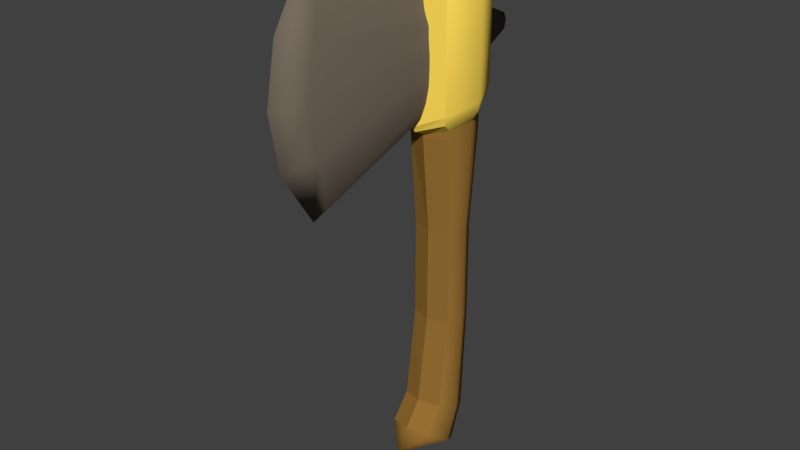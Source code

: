 # Source: AxeStone.blend  (saved by Blender 2.79.0; exported with 4.5.12 LTS)
import bpy
from mathutils import Matrix  # noqa: F401  (used for matrix-valued properties, if any)

bpy.ops.wm.read_factory_settings(use_empty=True)
scene = bpy.context.scene
scene.name = 'Scene'

# ---- collections
col_collection_1 = bpy.data.collections.new('Collection 1'); scene.collection.children.link(col_collection_1)

# ---- materials (node trees are filled in below, after node groups)
mat_sandstone = bpy.data.materials.new('Sandstone')
mat_sandstone.alpha_threshold = 0.0
mat_sandstone.use_transparent_shadow = False
mat_sandstone.diffuse_color = (0.1878, 0.1529, 0.1144, 1.0)
mat_sandstone.roughness = 0.5
mat_wood = bpy.data.materials.new('Wood')
mat_wood.alpha_threshold = 0.0
mat_wood.use_transparent_shadow = False
mat_wood.diffuse_color = (0.305, 0.159, 0.0331, 1.0)
mat_wood.roughness = 0.5
mat_rope = bpy.data.materials.new('Rope')
mat_rope.alpha_threshold = 0.0
mat_rope.use_transparent_shadow = False
mat_rope.diffuse_color = (1.0, 0.7084, 0.09759, 1.0)
mat_rope.roughness = 0.5

# ---- material node trees

# ---- world
world_world = bpy.data.worlds.new('World'); scene.world = world_world
world_world.color = (0.05088, 0.05088, 0.05088)
world_world.use_sun_shadow = False
world_world.sun_shadow_jitter_overblur = 0.0
world_world.cycles.sampling_method = 'MANUAL'

# ---- meshes
me_cube_001 = bpy.data.meshes.new('Cube.001')
me_cube_001.from_pydata([(0.7071, -0.7071, 4.963), (1.0, -1.399e-07, 5.167), (0.7071, 0.7071, 5.456), (0.7071, -0.7071, 9.307), (0.7071, 0.7071, 9.057), (1.0, -1.602e-07, 9.282), (0.8089, -1.046, 5.487), (1.242, -1.468e-07, 5.768), (0.8089, 1.046, 5.982), (0.8089, -1.046, 9.084), (0.8089, 1.046, 8.37), (1.242, -1.768e-07, 8.644), (0.7846, 0.9777, 5.719), (1.19, -1.462e-07, 5.467), (0.7846, -0.9777, 5.225), (0.758, 0.8765, 8.865), (0.758, -0.8765, 9.264), (1.121, -1.685e-07, 9.09), (-0.7071, -0.7071, 4.963), (0.0, 1.0, 5.542), (0.0, -1.0, 4.791), (-1.0, -1.399e-07, 5.167), (-0.7071, 0.7071, 5.456), (-0.7071, -0.7071, 9.307), (-0.7071, 0.7071, 9.057), (0.0, -1.0, 9.49), (0.0, 1.0, 9.046), (-1.0, -1.602e-07, 9.282), (-0.8089, -1.046, 5.487), (0.0, 1.479, 6.156), (0.0, -1.479, 5.153), (-1.242, -1.468e-07, 5.768), (-0.8089, 1.046, 5.982), (-0.8089, -1.046, 9.084), (-0.8089, 1.046, 8.37), (0.0, -1.479, 9.337), (0.0, 1.479, 8.343), (-1.242, -1.768e-07, 8.644), (-0.7846, 0.9777, 5.719), (-1.19, -1.462e-07, 5.467), (-0.7846, -0.9777, 5.225), (0.0, 1.383, 5.849), (0.0, -1.383, 4.972), (0.0, -1.24, 9.543), (-0.758, 0.8765, 8.865), (-0.758, -0.8765, 9.264), (-1.121, -1.685e-07, 9.09), (0.0, 1.24, 8.854), (0.1653, -5.263, 10.48), (0.1653, -5.263, 4.048), (0.723, -0.2536, -6.132), (0.723, -1.449, -5.407), (1.013, -0.8513, -5.769), (1.142, -1.745e-07, 10.52), (0.7796, -0.8753, 10.52), (0.7796, 0.8753, 10.52), (0.2218, 0.3661, 6.033), (0.231, 0.3657, 8.454), (0.4019, -5.722, 5.721), (0.3756, -5.702, 8.803), (0.377, 0.2634, 7.879), (0.4126, 0.2146, 7.264), (0.4009, -6.014, 7.264), (0.3956, 0.2854, 6.637), (0.6427, -0.5039, -1.571), (0.8514, -1.014e-07, -1.571), (0.6427, 0.5039, -1.571), (0.6767, -0.8738, -4.561), (0.9183, -0.2981, -4.772), (0.6767, 0.2784, -4.982), (0.7071, -0.7071, 4.661), (1.0, -1.434e-07, 4.661), (0.7071, 0.7071, 4.661), (0.6399, -0.4952, 1.545), (0.845, -1.114e-07, 1.545), (0.6399, 0.4952, 1.545), (0.7071, -0.7071, 9.588), (1.0, -1.641e-07, 9.588), (0.7071, 0.7071, 9.588), (-0.1653, -5.263, 10.48), (-0.1653, -5.263, 4.048), (-0.723, -0.2536, -6.132), (-0.723, -1.449, -5.407), (-1.013, -0.8513, -5.769), (-1.142, -1.745e-07, 10.52), (-0.7796, -0.8753, 10.52), (-0.7796, 0.8753, 10.52), (0.0, -0.006049, -6.282), (0.0, -1.697, -5.257), (0.0, -2.14, -6.007), (0.0, 1.238, 10.52), (0.0, -1.238, 10.52), (0.0, -0.3302, 10.81), (0.0, -5.597, 3.732), (0.0, -5.597, 10.8), (-0.2218, 0.3661, 6.033), (-0.231, 0.3657, 8.454), (0.0, 0.4999, 5.889), (0.0, 0.4436, 8.604), (0.0, 2.879, 6.998), (-0.4019, -5.722, 5.721), (-0.3756, -5.702, 8.803), (0.0, 2.852, 7.512), (-0.377, 0.2634, 7.879), (0.0, -6.681, 9.061), (0.0, 2.949, 7.264), (-0.4126, 0.2146, 7.264), (0.0, -7.026, 7.264), (-0.4009, -6.014, 7.264), (-0.3956, 0.2854, 6.637), (0.0, -6.707, 5.462), (-0.6427, -0.5039, -1.571), (-0.8514, -1.014e-07, -1.571), (0.0, -0.7126, -1.571), (-0.6427, 0.5039, -1.571), (0.0, 0.7126, -1.571), (0.0, -1.112, -4.473), (-0.6767, -0.8738, -4.561), (-0.9183, -0.2981, -4.772), (-0.6767, 0.2784, -4.982), (0.0, 0.5173, -5.07), (-0.7071, -0.7071, 4.661), (-1.0, -1.434e-07, 4.661), (-0.7071, 0.7071, 4.661), (0.0, 1.0, 4.661), (0.0, -1.0, 4.661), (0.0, -0.7003, 1.545), (-0.6399, -0.4952, 1.545), (-0.845, -1.114e-07, 1.545), (-0.6399, 0.4952, 1.545), (0.0, 0.7003, 1.545), (-0.7071, -0.7071, 9.588), (-1.0, -1.641e-07, 9.588), (-0.7071, 0.7071, 9.588), (0.0, 1.0, 9.588), (0.0, -1.0, 9.588)], [], [(14, 13, 7, 6), (16, 43, 35, 9), (13, 12, 8, 7), (15, 17, 11, 10), (6, 7, 11, 9), (8, 29, 36, 10), (30, 6, 9, 35), (10, 11, 7, 8), (17, 16, 9, 11), (47, 15, 10, 36), (12, 41, 29, 8), (42, 14, 6, 30), (20, 0, 14, 42), (2, 19, 41, 12), (1, 2, 12, 13), (0, 1, 13, 14), (26, 4, 15, 47), (5, 3, 16, 17), (4, 5, 17, 15), (3, 25, 43, 16), (40, 28, 31, 39), (45, 33, 35, 43), (39, 31, 32, 38), (44, 34, 37, 46), (28, 33, 37, 31), (32, 34, 36, 29), (30, 35, 33, 28), (34, 32, 31, 37), (46, 37, 33, 45), (47, 36, 34, 44), (38, 32, 29, 41), (42, 30, 28, 40), (20, 42, 40, 18), (22, 38, 41, 19), (21, 39, 38, 22), (18, 40, 39, 21), (26, 47, 44, 24), (27, 46, 45, 23), (24, 44, 46, 27), (23, 45, 43, 25), (104, 59, 48, 94), (50, 52, 89, 87), (69, 68, 52, 50), (51, 67, 116, 88), (51, 88, 89, 52), (52, 68, 67, 51), (55, 90, 92, 53), (91, 54, 53, 92), (61, 105, 102, 60), (93, 97, 56, 49), (60, 102, 98, 57), (59, 60, 57, 48), (110, 58, 62, 107), (62, 61, 60, 59), (93, 49, 58, 110), (56, 97, 99, 63), (107, 62, 59, 104), (49, 56, 63, 58), (58, 63, 61, 62), (63, 99, 105, 61), (57, 98, 94, 48), (78, 134, 90, 55), (135, 76, 54, 91), (67, 68, 65, 64), (116, 67, 64, 113), (69, 120, 115, 66), (75, 74, 65, 66), (66, 65, 68, 69), (87, 120, 69, 50), (78, 77, 71, 72), (73, 74, 71, 70), (126, 73, 70, 125), (75, 130, 124, 72), (66, 115, 130, 75), (113, 64, 73, 126), (64, 65, 74, 73), (72, 71, 74, 75), (76, 77, 53, 54), (70, 71, 77, 76), (125, 70, 76, 135), (72, 124, 134, 78), (55, 53, 77, 78), (104, 94, 79, 101), (81, 87, 89, 83), (119, 81, 83, 118), (82, 88, 116, 117), (82, 83, 89, 88), (83, 82, 117, 118), (86, 84, 92, 90), (91, 92, 84, 85), (106, 103, 102, 105), (93, 80, 95, 97), (103, 96, 98, 102), (101, 79, 96, 103), (110, 107, 108, 100), (108, 101, 103, 106), (93, 110, 100, 80), (95, 109, 99, 97), (107, 104, 101, 108), (80, 100, 109, 95), (100, 108, 106, 109), (109, 106, 105, 99), (96, 79, 94, 98), (133, 86, 90, 134), (135, 91, 85, 131), (117, 111, 112, 118), (116, 113, 111, 117), (119, 114, 115, 120), (129, 114, 112, 128), (114, 119, 118, 112), (87, 81, 119, 120), (133, 123, 122, 132), (127, 121, 122, 128), (126, 125, 121, 127), (129, 123, 124, 130), (114, 129, 130, 115), (113, 126, 127, 111), (111, 127, 128, 112), (123, 129, 128, 122), (131, 85, 84, 132), (121, 131, 132, 122), (125, 135, 131, 121), (123, 133, 134, 124), (86, 133, 132, 84)])
me_cube_001.polygons.foreach_set('use_smooth', [1, 0, 1, 1, 1, 1, 0, 1, 1, 1, 1, 0, 0, 1, 1, 1, 1, 1, 1, 0, 1, 0, 1, 1, 1, 1, 0, 1, 1, 1, 1, 0, 0, 1, 1, 1, 1, 1, 1, 0, 1, 1, 1, 0, 1, 1, 1, 1, 1, 1, 1, 1, 1, 1, 1, 1, 1, 1, 1, 1, 1, 1, 0, 1, 0, 1, 1, 1, 1, 1, 1, 0, 1, 1, 0, 1, 1, 1, 1, 0, 1, 1, 1, 1, 1, 0, 1, 1, 1, 1, 1, 1, 1, 1, 1, 1, 1, 1, 1, 1, 1, 1, 1, 1, 0, 1, 0, 1, 1, 1, 1, 1, 1, 0, 1, 1, 0, 1, 1, 1, 1, 0, 1, 1])
me_cube_001.polygons.foreach_set('material_index', [2, 2, 2, 2, 2, 2, 2, 2, 2, 2, 2, 2, 2, 2, 2, 2, 2, 2, 2, 2, 2, 2, 2, 2, 2, 2, 2, 2, 2, 2, 2, 2, 2, 2, 2, 2, 2, 2, 2, 2, 0, 1, 1, 1, 1, 1, 1, 1, 0, 0, 0, 0, 0, 0, 0, 0, 0, 0, 0, 0, 0, 1, 1, 1, 1, 1, 1, 1, 1, 1, 1, 1, 1, 1, 1, 1, 1, 1, 1, 1, 1, 1, 0, 1, 1, 1, 1, 1, 1, 1, 0, 0, 0, 0, 0, 0, 0, 0, 0, 0, 0, 0, 0, 1, 1, 1, 1, 1, 1, 1, 1, 1, 1, 1, 1, 1, 1, 1, 1, 1, 1, 1, 1, 1])
_uv = me_cube_001.uv_layers.new(name='UVMap')
_uv.uv.foreach_set('vector', [0.9485, 0.3851, 0.932, 0.4391, 0.9164, 0.4381, 0.9342, 0.3816, 0.7482, 0.3916, 0.7197, 0.3513, 0.7347, 0.3388, 0.7591, 0.3847, 0.932, 0.4391, 0.9158, 0.4902, 0.9031, 0.4907, 0.9164, 0.4381, 0.776, 0.4887, 0.7603, 0.4412, 0.784, 0.4393, 0.8008, 0.4903, 0.9342, 0.3816, 0.9164, 0.4381, 0.784, 0.4393, 0.7591, 0.3847, 0.9031, 0.4907, 0.8932, 0.5287, 0.8049, 0.5287, 0.8008, 0.4903, 0.9604, 0.3339, 0.9342, 0.3816, 0.7591, 0.3847, 0.7347, 0.3388, 0.8008, 0.4903, 0.784, 0.4393, 0.9164, 0.4381, 0.9031, 0.4907, 0.7603, 0.4412, 0.7482, 0.3916, 0.7591, 0.3847, 0.784, 0.4393, 0.7798, 0.5287, 0.776, 0.4887, 0.8008, 0.4903, 0.8049, 0.5287, 0.9158, 0.4902, 0.907, 0.5287, 0.8932, 0.5287, 0.9031, 0.4907, 0.9716, 0.3389, 0.9485, 0.3851, 0.9342, 0.3816, 0.9604, 0.3339, 0.9904, 0.3568, 0.9664, 0.3971, 0.9485, 0.3851, 0.9716, 0.3389, 0.9342, 0.4837, 0.9327, 0.5287, 0.907, 0.5287, 0.9158, 0.4902, 0.9503, 0.4402, 0.9342, 0.4837, 0.9158, 0.4902, 0.932, 0.4391, 0.9664, 0.3971, 0.9503, 0.4402, 0.932, 0.4391, 0.9485, 0.3851, 0.7634, 0.5287, 0.763, 0.4848, 0.776, 0.4887, 0.7798, 0.5287, 0.7485, 0.4422, 0.7422, 0.3993, 0.7482, 0.3916, 0.7603, 0.4412, 0.763, 0.4848, 0.7485, 0.4422, 0.7603, 0.4412, 0.776, 0.4887, 0.7422, 0.3993, 0.7133, 0.3644, 0.7197, 0.3513, 0.7482, 0.3916, 0.9485, 0.6723, 0.9342, 0.6758, 0.9164, 0.6194, 0.932, 0.6183, 0.7482, 0.6659, 0.7591, 0.6727, 0.7347, 0.7187, 0.7197, 0.7061, 0.932, 0.6183, 0.9164, 0.6194, 0.9031, 0.5668, 0.9158, 0.5673, 0.776, 0.5687, 0.8008, 0.5671, 0.784, 0.6182, 0.7603, 0.6163, 0.9342, 0.6758, 0.7591, 0.6727, 0.784, 0.6182, 0.9164, 0.6194, 0.9031, 0.5668, 0.8008, 0.5671, 0.8049, 0.5287, 0.8932, 0.5287, 0.9604, 0.7236, 0.7347, 0.7187, 0.7591, 0.6727, 0.9342, 0.6758, 0.8008, 0.5671, 0.9031, 0.5668, 0.9164, 0.6194, 0.784, 0.6182, 0.7603, 0.6163, 0.784, 0.6182, 0.7591, 0.6727, 0.7482, 0.6659, 0.7798, 0.5287, 0.8049, 0.5287, 0.8008, 0.5671, 0.776, 0.5687, 0.9158, 0.5673, 0.9031, 0.5668, 0.8932, 0.5287, 0.907, 0.5287, 0.9716, 0.7186, 0.9604, 0.7236, 0.9342, 0.6758, 0.9485, 0.6723, 0.9904, 0.7007, 0.9716, 0.7186, 0.9485, 0.6723, 0.9664, 0.6603, 0.9342, 0.5737, 0.9158, 0.5673, 0.907, 0.5287, 0.9327, 0.5287, 0.9503, 0.6172, 0.932, 0.6183, 0.9158, 0.5673, 0.9342, 0.5737, 0.9664, 0.6603, 0.9485, 0.6723, 0.932, 0.6183, 0.9503, 0.6172, 0.7634, 0.5287, 0.7798, 0.5287, 0.776, 0.5687, 0.763, 0.5726, 0.7485, 0.6152, 0.7603, 0.6163, 0.7482, 0.6659, 0.7422, 0.6582, 0.763, 0.5726, 0.776, 0.5687, 0.7603, 0.6163, 0.7485, 0.6152, 0.7422, 0.6582, 0.7482, 0.6659, 0.7197, 0.7061, 0.7133, 0.693, 0.6128, 0.4946, 0.6155, 0.4511, 0.707, 0.4661, 0.7131, 0.4946, 0.854, 0.1154, 0.8121, 0.1537, 0.7584, 0.09659, 0.8559, 0.05703, 0.1754, 0.08208, 0.1388, 0.08609, 0.1248, 0.02162, 0.1682, 0.0117, 0.0835, 0.0336, 0.1006, 0.09245, 0.05875, 0.1006, 0.0402, 0.04684, 0.7602, 0.1448, 0.7261, 0.1097, 0.7584, 0.09659, 0.8121, 0.1537, 0.1248, 0.02162, 0.1388, 0.08609, 0.1006, 0.09245, 0.0835, 0.0336, 0.8704, 0.2207, 0.8723, 0.2716, 0.7882, 0.2362, 0.831, 0.1812, 0.7384, 0.2152, 0.7754, 0.1812, 0.831, 0.1812, 0.7882, 0.2362, 0.5492, 0.1586, 0.5469, 0.01802, 0.5596, 0.02271, 0.5807, 0.1562, 0.3727, 0.4843, 0.471, 0.1445, 0.4849, 0.1529, 0.3922, 0.4661, 0.5807, 0.1562, 0.5596, 0.02271, 0.6209, 0.1421, 0.6114, 0.1528, 0.6155, 0.4511, 0.5807, 0.1562, 0.6114, 0.1528, 0.707, 0.4661, 0.4861, 0.4946, 0.4833, 0.4513, 0.5492, 0.453, 0.549, 0.4946, 0.5492, 0.453, 0.5492, 0.1586, 0.5807, 0.1562, 0.6155, 0.4511, 0.3864, 0.4946, 0.3922, 0.4661, 0.4833, 0.4513, 0.4861, 0.4946, 0.4849, 0.1529, 0.4749, 0.1417, 0.5334, 0.02178, 0.5171, 0.1558, 0.549, 0.4946, 0.5492, 0.453, 0.6155, 0.4511, 0.6128, 0.4946, 0.3922, 0.4661, 0.4849, 0.1529, 0.5171, 0.1558, 0.4833, 0.4513, 0.4833, 0.4513, 0.5171, 0.1558, 0.5492, 0.1586, 0.5492, 0.453, 0.5171, 0.1558, 0.5334, 0.02178, 0.5469, 0.01802, 0.5492, 0.1586, 0.6114, 0.1528, 0.626, 0.1472, 0.7265, 0.4843, 0.707, 0.4661, 0.1488, 0.9254, 0.1956, 0.9268, 0.1944, 0.9833, 0.1485, 0.9799, 0.01388, 0.9125, 0.0577, 0.9185, 0.04756, 0.9717, 0.0001402, 0.9643, 0.1006, 0.09245, 0.1388, 0.08609, 0.1393, 0.2726, 0.1082, 0.2709, 0.05875, 0.1006, 0.1006, 0.09245, 0.1082, 0.2709, 0.06861, 0.2705, 0.1754, 0.08208, 0.214, 0.08146, 0.2098, 0.2757, 0.1706, 0.2744, 0.165, 0.4583, 0.1329, 0.4566, 0.1393, 0.2726, 0.1706, 0.2744, 0.1706, 0.2744, 0.1393, 0.2726, 0.1388, 0.08609, 0.1754, 0.08208, 0.2156, 0.007638, 0.214, 0.08146, 0.1754, 0.08208, 0.1682, 0.0117, 0.1488, 0.9254, 0.1029, 0.923, 0.1172, 0.6367, 0.1596, 0.6393, 0.1013, 0.4544, 0.1329, 0.4566, 0.1172, 0.6367, 0.07465, 0.6334, 0.0624, 0.4509, 0.1013, 0.4544, 0.07465, 0.6334, 0.03112, 0.629, 0.165, 0.4583, 0.2058, 0.4596, 0.2018, 0.6411, 0.1596, 0.6393, 0.1706, 0.2744, 0.2098, 0.2757, 0.2058, 0.4596, 0.165, 0.4583, 0.06861, 0.2705, 0.1082, 0.2709, 0.1013, 0.4544, 0.0624, 0.4509, 0.1082, 0.2709, 0.1393, 0.2726, 0.1329, 0.4566, 0.1013, 0.4544, 0.1596, 0.6393, 0.1172, 0.6367, 0.1329, 0.4566, 0.165, 0.4583, 0.0577, 0.9185, 0.1029, 0.923, 0.09845, 0.9759, 0.04756, 0.9717, 0.07465, 0.6334, 0.1172, 0.6367, 0.1029, 0.923, 0.0577, 0.9185, 0.03112, 0.629, 0.07465, 0.6334, 0.0577, 0.9185, 0.01388, 0.9125, 0.1596, 0.6393, 0.2018, 0.6411, 0.1956, 0.9268, 0.1488, 0.9254, 0.1485, 0.9799, 0.09845, 0.9759, 0.1029, 0.923, 0.1488, 0.9254, 0.6128, 0.4946, 0.7131, 0.4946, 0.707, 0.5231, 0.6155, 0.538, 0.8138, 0.01649, 0.8559, 0.05703, 0.7584, 0.09659, 0.7571, 0.0182, 0.2526, 0.08377, 0.2629, 0.01376, 0.3057, 0.02557, 0.2889, 0.08936, 0.3465, 0.03933, 0.3892, 0.05446, 0.3683, 0.1073, 0.3269, 0.09739, 0.7261, 0.06072, 0.7571, 0.0182, 0.7584, 0.09659, 0.7261, 0.1097, 0.3057, 0.02557, 0.3465, 0.03933, 0.3269, 0.09739, 0.2889, 0.08936, 0.8346, 0.3058, 0.7788, 0.3052, 0.7882, 0.2362, 0.8723, 0.2716, 0.7384, 0.2152, 0.7882, 0.2362, 0.7788, 0.3052, 0.7399, 0.2655, 0.5492, 0.8305, 0.5807, 0.8329, 0.5596, 0.9664, 0.5469, 0.9711, 0.3727, 0.5048, 0.3922, 0.5231, 0.4849, 0.8362, 0.471, 0.8446, 0.5807, 0.8329, 0.6114, 0.8363, 0.621, 0.8471, 0.5596, 0.9664, 0.6155, 0.538, 0.707, 0.5231, 0.6114, 0.8363, 0.5807, 0.8329, 0.4861, 0.4946, 0.549, 0.4946, 0.5492, 0.5361, 0.4833, 0.5378, 0.5492, 0.5361, 0.6155, 0.538, 0.5807, 0.8329, 0.5492, 0.8305, 0.3864, 0.4946, 0.4861, 0.4946, 0.4833, 0.5378, 0.3922, 0.5231, 0.4849, 0.8362, 0.5172, 0.8334, 0.5334, 0.9673, 0.4749, 0.8474, 0.549, 0.4946, 0.6128, 0.4946, 0.6155, 0.538, 0.5492, 0.5361, 0.3922, 0.5231, 0.4833, 0.5378, 0.5172, 0.8334, 0.4849, 0.8362, 0.4833, 0.5378, 0.5492, 0.5361, 0.5492, 0.8305, 0.5172, 0.8334, 0.5172, 0.8334, 0.5492, 0.8305, 0.5469, 0.9711, 0.5334, 0.9673, 0.6114, 0.8363, 0.707, 0.5231, 0.7265, 0.5048, 0.626, 0.8419, 0.2424, 0.9275, 0.2403, 0.9819, 0.1944, 0.9833, 0.1956, 0.9268, 0.3777, 0.9205, 0.3892, 0.9728, 0.3415, 0.9782, 0.3337, 0.9245, 0.3269, 0.09739, 0.3115, 0.2754, 0.2804, 0.2757, 0.2889, 0.08936, 0.3683, 0.1073, 0.3511, 0.2767, 0.3115, 0.2754, 0.3269, 0.09739, 0.2526, 0.08377, 0.249, 0.2761, 0.2098, 0.2757, 0.214, 0.08146, 0.2465, 0.4601, 0.249, 0.2761, 0.2804, 0.2757, 0.2787, 0.4598, 0.249, 0.2761, 0.2526, 0.08377, 0.2889, 0.08936, 0.2804, 0.2757, 0.2156, 0.007638, 0.2629, 0.01376, 0.2526, 0.08377, 0.214, 0.08146, 0.2424, 0.9275, 0.244, 0.6412, 0.2865, 0.6404, 0.2884, 0.927, 0.3104, 0.459, 0.3292, 0.6389, 0.2865, 0.6404, 0.2787, 0.4598, 0.3494, 0.4572, 0.3729, 0.6365, 0.3292, 0.6389, 0.3104, 0.459, 0.2465, 0.4601, 0.244, 0.6412, 0.2018, 0.6411, 0.2058, 0.4596, 0.249, 0.2761, 0.2465, 0.4601, 0.2058, 0.4596, 0.2098, 0.2757, 0.3511, 0.2767, 0.3494, 0.4572, 0.3104, 0.459, 0.3115, 0.2754, 0.3115, 0.2754, 0.3104, 0.459, 0.2787, 0.4598, 0.2804, 0.2757, 0.244, 0.6412, 0.2465, 0.4601, 0.2787, 0.4598, 0.2865, 0.6404, 0.3337, 0.9245, 0.3415, 0.9782, 0.2905, 0.9801, 0.2884, 0.927, 0.3292, 0.6389, 0.3337, 0.9245, 0.2884, 0.927, 0.2865, 0.6404, 0.3729, 0.6365, 0.3777, 0.9205, 0.3337, 0.9245, 0.3292, 0.6389, 0.244, 0.6412, 0.2424, 0.9275, 0.1956, 0.9268, 0.2018, 0.6411, 0.2403, 0.9819, 0.2424, 0.9275, 0.2884, 0.927, 0.2905, 0.9801])
me_cube_001.materials.append(mat_sandstone)
me_cube_001.materials.append(mat_wood)
me_cube_001.materials.append(mat_rope)
me_cube_001.use_remesh_preserve_volume = False
me_cube_001.use_remesh_preserve_attributes = False
me_cube_001.use_mirror_vertex_groups = False
me_cube_001.update()

# ---- objects
ob_cube_002 = bpy.data.objects.new('Cube.002', me_cube_001)

# ---- transforms, parenting, visibility, modifiers, constraints
ob_cube_002.location = (0.0, 0.0, 0.0)
ob_cube_002.lock_rotations_4d = False
ob_cube_002.empty_display_type = 'ARROWS'
ob_cube_002.lineart.crease_threshold = 0.0

# ---- collection membership
col_collection_1.objects.link(ob_cube_002)

# ---- scene / render settings (as saved in the file)
scene.frame_start = 1; scene.frame_end = 250; scene.frame_set(1)
scene.render.engine = 'BLENDER_EEVEE_NEXT'
scene.render.resolution_percentage = 50
scene.render.dither_intensity = 0.0
scene.cycles.use_denoising = False
scene.cycles.samples = 128
scene.cycles.sampling_pattern = 'TABULATED_SOBOL'
scene.cycles.use_adaptive_sampling = False
scene.cycles.use_light_tree = False
scene.cycles.blur_glossy = 0.0
scene.cycles.sample_clamp_indirect = 0.0
scene.view_settings.view_transform = 'Standard'
bpy.context.view_layer.update()

# ---- added for rendering (the .blend has no active camera and no usable light): camera, sun
cam_auto = bpy.data.cameras.new('AutoCamera')
cam_auto.lens = 50.0
cam_auto.sensor_width = 36.0
cam_auto.clip_end = 1000.0
ob_auto_camera = bpy.data.objects.new('AutoCamera', cam_auto)
scene.collection.objects.link(ob_auto_camera)
ob_auto_camera.location = (18.4495, -24.1778, 17.0213)
ob_auto_camera.rotation_euler = (1.09748, -7.21219e-08, 0.694738)
scene.camera = ob_auto_camera
light_auto_sun = bpy.data.lights.new('AutoSun', 'SUN')
light_auto_sun.energy = 3.0
light_auto_sun.angle = 0.0523599
ob_auto_sun = bpy.data.objects.new('AutoSun', light_auto_sun)
scene.collection.objects.link(ob_auto_sun)
ob_auto_sun.rotation_euler = (0.872665, 0.174533, 0.523599)
bpy.context.view_layer.update()
